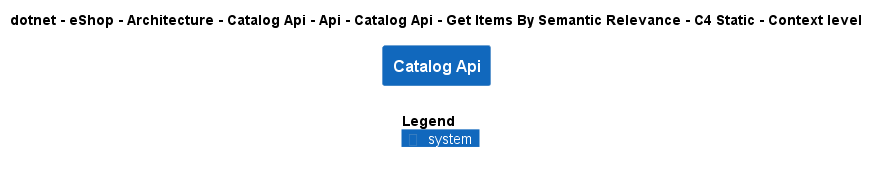

The diagram above was rendered by PlantUML. Its source (embedded in the PNG):
@startuml
!include ..\..\..\..\..\..\..\..\..\..\..\.c4s\C4_Context.puml

AddElementTag("c4interflow:lifecycle:new", $bgColor=green, $fontColor=#ffffff, $borderColor=green, $shadowing="False")
AddElementTag("c4interflow:lifecycle:changed", $bgColor=orange, $fontColor=#ffffff, $borderColor=orange, $shadowing="False")
AddElementTag("c4interflow:lifecycle:removed", $bgColor=red, $fontColor=#ffffff, $borderColor=red, $shadowing="False")

AddRelTag("c4interflow:lifecycle:new", $textColor=green, $lineColor=green)
AddRelTag("c4interflow:lifecycle:changed", $textColor=orange, $lineColor=orange)
AddRelTag("c4interflow:lifecycle:removed", $textColor=red, $lineColor=red)

SHOW_PERSON_PORTRAIT()
LAYOUT_TOP_DOWN()

skinparam linetype polyline

title dotnet - eShop - Architecture - Catalog Api - Api - Catalog Api - Get Items By Semantic Relevance - C4 Static - Context level

System(dotnet.eShop.Architecture.SoftwareSystems.CatalogApi, "Catalog Api", "")



SHOW_LEGEND()
@enduml